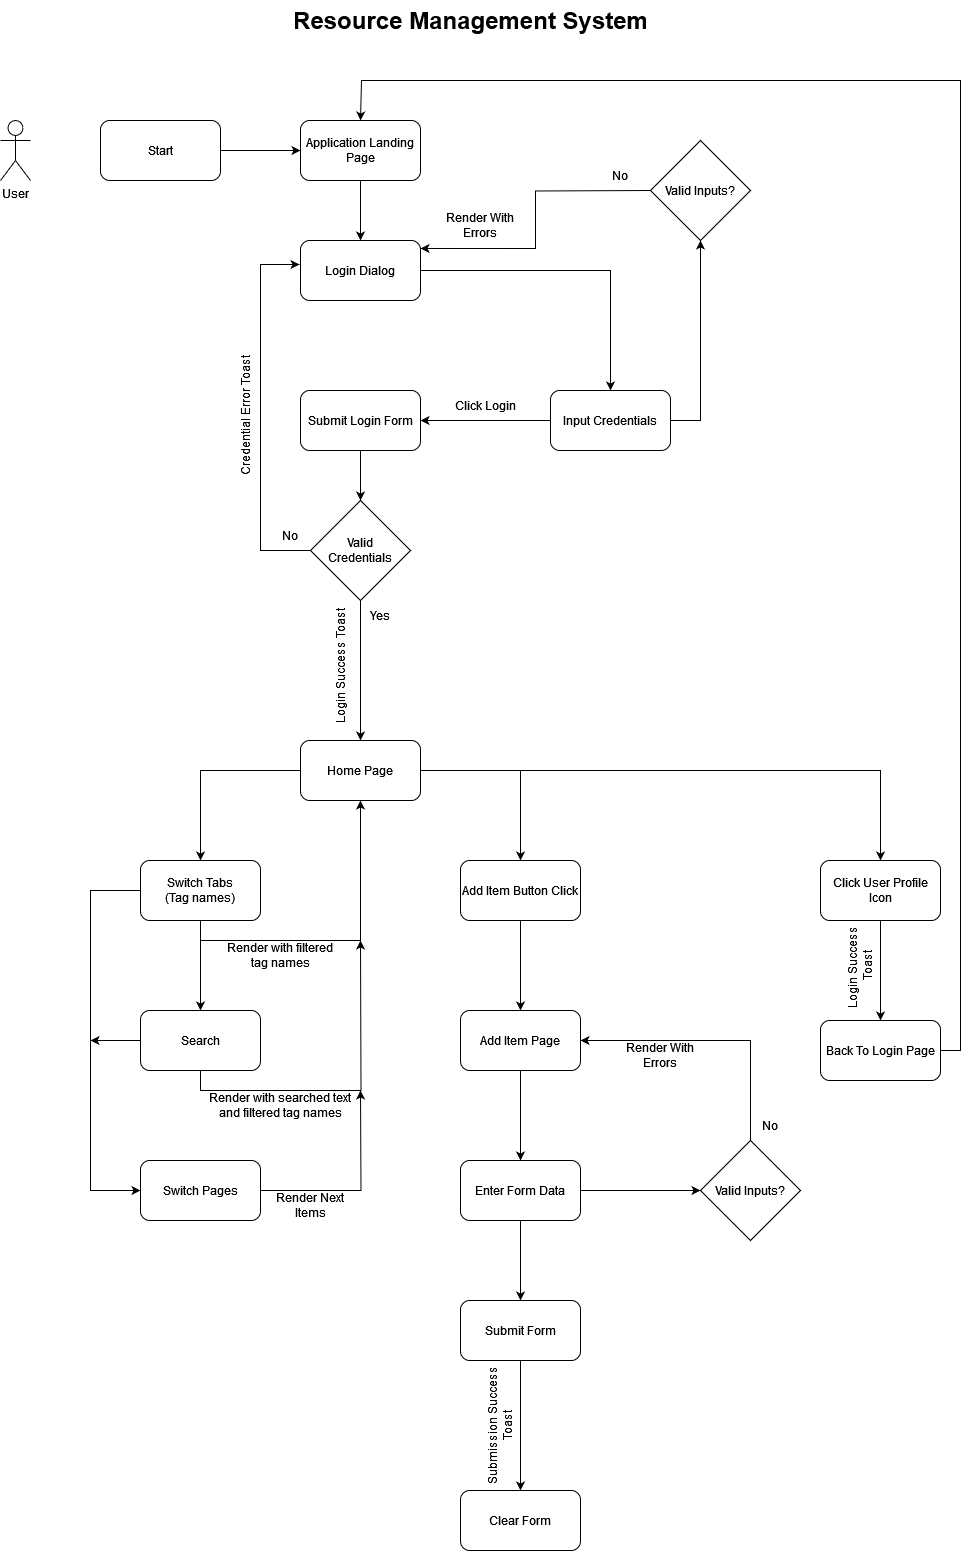

The diagram above was exported from draw.io. Its source (the exported page's mxGraphModel, read from the mxfile embedded in the PNG):
<mxGraphModel dx="2193" dy="737" grid="1" gridSize="10" guides="1" tooltips="1" connect="1" arrows="1" fold="1" page="1" pageScale="1" pageWidth="827" pageHeight="1169" background="#ffffff" math="0" shadow="0">
  <root>
    <mxCell id="WIyWlLk6GJQsqaUBKTNV-0" />
    <mxCell id="WIyWlLk6GJQsqaUBKTNV-1" parent="WIyWlLk6GJQsqaUBKTNV-0" />
    <mxCell id="WkhKV7Pjn8aGOx_X-7_z-0" value="Resource Management System" style="text;strokeColor=none;fillColor=none;html=1;fontSize=24;fontStyle=1;verticalAlign=middle;align=center;" vertex="1" parent="WIyWlLk6GJQsqaUBKTNV-1">
      <mxGeometry x="360" y="20" width="100" height="40" as="geometry" />
    </mxCell>
    <mxCell id="WkhKV7Pjn8aGOx_X-7_z-6" value="" style="edgeStyle=orthogonalEdgeStyle;rounded=0;orthogonalLoop=1;jettySize=auto;html=1;" edge="1" parent="WIyWlLk6GJQsqaUBKTNV-1" source="WkhKV7Pjn8aGOx_X-7_z-4" target="WkhKV7Pjn8aGOx_X-7_z-5">
      <mxGeometry relative="1" as="geometry" />
    </mxCell>
    <mxCell id="WkhKV7Pjn8aGOx_X-7_z-4" value="Application Landing Page" style="rounded=1;whiteSpace=wrap;html=1;" vertex="1" parent="WIyWlLk6GJQsqaUBKTNV-1">
      <mxGeometry x="240" y="140" width="120" height="60" as="geometry" />
    </mxCell>
    <mxCell id="WkhKV7Pjn8aGOx_X-7_z-36" style="edgeStyle=orthogonalEdgeStyle;rounded=0;orthogonalLoop=1;jettySize=auto;html=1;exitX=1;exitY=0.5;exitDx=0;exitDy=0;entryX=0.5;entryY=0;entryDx=0;entryDy=0;" edge="1" parent="WIyWlLk6GJQsqaUBKTNV-1" source="WkhKV7Pjn8aGOx_X-7_z-5" target="WkhKV7Pjn8aGOx_X-7_z-34">
      <mxGeometry relative="1" as="geometry" />
    </mxCell>
    <mxCell id="WkhKV7Pjn8aGOx_X-7_z-5" value="&lt;div&gt;Login Dialog&lt;/div&gt;" style="rounded=1;whiteSpace=wrap;html=1;" vertex="1" parent="WIyWlLk6GJQsqaUBKTNV-1">
      <mxGeometry x="240" y="260" width="120" height="60" as="geometry" />
    </mxCell>
    <mxCell id="WkhKV7Pjn8aGOx_X-7_z-15" value="Login Success Toast" style="text;html=1;align=center;verticalAlign=middle;whiteSpace=wrap;rounded=0;rotation=-90;" vertex="1" parent="WIyWlLk6GJQsqaUBKTNV-1">
      <mxGeometry x="210" y="670" width="140" height="30" as="geometry" />
    </mxCell>
    <mxCell id="WkhKV7Pjn8aGOx_X-7_z-23" value="Valid Inputs?" style="rhombus;whiteSpace=wrap;html=1;" vertex="1" parent="WIyWlLk6GJQsqaUBKTNV-1">
      <mxGeometry x="590" y="160" width="100" height="100" as="geometry" />
    </mxCell>
    <mxCell id="WkhKV7Pjn8aGOx_X-7_z-25" style="edgeStyle=orthogonalEdgeStyle;rounded=0;orthogonalLoop=1;jettySize=auto;html=1;entryX=1;entryY=0.133;entryDx=0;entryDy=0;entryPerimeter=0;" edge="1" parent="WIyWlLk6GJQsqaUBKTNV-1" target="WkhKV7Pjn8aGOx_X-7_z-5">
      <mxGeometry relative="1" as="geometry">
        <mxPoint x="590" y="210" as="sourcePoint" />
        <mxPoint x="380" y="267.02" as="targetPoint" />
      </mxGeometry>
    </mxCell>
    <mxCell id="WkhKV7Pjn8aGOx_X-7_z-26" value="Render With Errors" style="text;html=1;align=center;verticalAlign=middle;whiteSpace=wrap;rounded=0;" vertex="1" parent="WIyWlLk6GJQsqaUBKTNV-1">
      <mxGeometry x="370" y="230" width="100" height="30" as="geometry" />
    </mxCell>
    <mxCell id="WkhKV7Pjn8aGOx_X-7_z-28" value="No" style="text;html=1;align=center;verticalAlign=middle;whiteSpace=wrap;rounded=0;" vertex="1" parent="WIyWlLk6GJQsqaUBKTNV-1">
      <mxGeometry x="530" y="180" width="60" height="30" as="geometry" />
    </mxCell>
    <mxCell id="WkhKV7Pjn8aGOx_X-7_z-43" style="edgeStyle=orthogonalEdgeStyle;rounded=0;orthogonalLoop=1;jettySize=auto;html=1;exitX=0.5;exitY=1;exitDx=0;exitDy=0;entryX=0.5;entryY=0;entryDx=0;entryDy=0;" edge="1" parent="WIyWlLk6GJQsqaUBKTNV-1" source="WkhKV7Pjn8aGOx_X-7_z-30" target="WkhKV7Pjn8aGOx_X-7_z-41">
      <mxGeometry relative="1" as="geometry" />
    </mxCell>
    <mxCell id="WkhKV7Pjn8aGOx_X-7_z-30" value="Submit Login Form" style="rounded=1;whiteSpace=wrap;html=1;" vertex="1" parent="WIyWlLk6GJQsqaUBKTNV-1">
      <mxGeometry x="240" y="410" width="120" height="60" as="geometry" />
    </mxCell>
    <mxCell id="WkhKV7Pjn8aGOx_X-7_z-33" value="Click Login" style="text;html=1;align=center;verticalAlign=middle;whiteSpace=wrap;rounded=0;" vertex="1" parent="WIyWlLk6GJQsqaUBKTNV-1">
      <mxGeometry x="380" y="410" width="90" height="30" as="geometry" />
    </mxCell>
    <mxCell id="WkhKV7Pjn8aGOx_X-7_z-35" style="edgeStyle=orthogonalEdgeStyle;rounded=0;orthogonalLoop=1;jettySize=auto;html=1;exitX=1;exitY=0.5;exitDx=0;exitDy=0;entryX=0.5;entryY=1;entryDx=0;entryDy=0;" edge="1" parent="WIyWlLk6GJQsqaUBKTNV-1" source="WkhKV7Pjn8aGOx_X-7_z-34" target="WkhKV7Pjn8aGOx_X-7_z-23">
      <mxGeometry relative="1" as="geometry" />
    </mxCell>
    <mxCell id="WkhKV7Pjn8aGOx_X-7_z-40" style="edgeStyle=orthogonalEdgeStyle;rounded=0;orthogonalLoop=1;jettySize=auto;html=1;exitX=0;exitY=0.5;exitDx=0;exitDy=0;entryX=1;entryY=0.5;entryDx=0;entryDy=0;" edge="1" parent="WIyWlLk6GJQsqaUBKTNV-1" source="WkhKV7Pjn8aGOx_X-7_z-34" target="WkhKV7Pjn8aGOx_X-7_z-30">
      <mxGeometry relative="1" as="geometry" />
    </mxCell>
    <mxCell id="WkhKV7Pjn8aGOx_X-7_z-34" value="Input Credentials" style="rounded=1;whiteSpace=wrap;html=1;" vertex="1" parent="WIyWlLk6GJQsqaUBKTNV-1">
      <mxGeometry x="490" y="410" width="120" height="60" as="geometry" />
    </mxCell>
    <mxCell id="WkhKV7Pjn8aGOx_X-7_z-47" style="edgeStyle=orthogonalEdgeStyle;rounded=0;orthogonalLoop=1;jettySize=auto;html=1;exitX=0.5;exitY=1;exitDx=0;exitDy=0;entryX=0.5;entryY=0;entryDx=0;entryDy=0;" edge="1" parent="WIyWlLk6GJQsqaUBKTNV-1" source="WkhKV7Pjn8aGOx_X-7_z-41" target="WkhKV7Pjn8aGOx_X-7_z-46">
      <mxGeometry relative="1" as="geometry" />
    </mxCell>
    <mxCell id="WkhKV7Pjn8aGOx_X-7_z-41" value="&lt;div&gt;Valid&lt;/div&gt;&lt;div&gt;Credentials&lt;/div&gt;" style="rhombus;whiteSpace=wrap;html=1;" vertex="1" parent="WIyWlLk6GJQsqaUBKTNV-1">
      <mxGeometry x="250" y="520" width="100" height="100" as="geometry" />
    </mxCell>
    <mxCell id="WkhKV7Pjn8aGOx_X-7_z-42" style="edgeStyle=orthogonalEdgeStyle;rounded=0;orthogonalLoop=1;jettySize=auto;html=1;exitX=0;exitY=0.5;exitDx=0;exitDy=0;entryX=-0.008;entryY=0.4;entryDx=0;entryDy=0;entryPerimeter=0;" edge="1" parent="WIyWlLk6GJQsqaUBKTNV-1" source="WkhKV7Pjn8aGOx_X-7_z-41" target="WkhKV7Pjn8aGOx_X-7_z-5">
      <mxGeometry relative="1" as="geometry">
        <Array as="points">
          <mxPoint x="200" y="570" />
          <mxPoint x="200" y="284" />
        </Array>
      </mxGeometry>
    </mxCell>
    <mxCell id="WkhKV7Pjn8aGOx_X-7_z-44" value="No" style="text;html=1;align=center;verticalAlign=middle;whiteSpace=wrap;rounded=0;" vertex="1" parent="WIyWlLk6GJQsqaUBKTNV-1">
      <mxGeometry x="200" y="540" width="60" height="30" as="geometry" />
    </mxCell>
    <mxCell id="WkhKV7Pjn8aGOx_X-7_z-45" value="Credential Error Toast" style="text;html=1;align=center;verticalAlign=middle;whiteSpace=wrap;rounded=0;rotation=-90;" vertex="1" parent="WIyWlLk6GJQsqaUBKTNV-1">
      <mxGeometry x="120" y="420" width="130" height="30" as="geometry" />
    </mxCell>
    <mxCell id="WkhKV7Pjn8aGOx_X-7_z-51" style="edgeStyle=orthogonalEdgeStyle;rounded=0;orthogonalLoop=1;jettySize=auto;html=1;exitX=0;exitY=0.5;exitDx=0;exitDy=0;entryX=0.5;entryY=0;entryDx=0;entryDy=0;" edge="1" parent="WIyWlLk6GJQsqaUBKTNV-1" source="WkhKV7Pjn8aGOx_X-7_z-46" target="WkhKV7Pjn8aGOx_X-7_z-49">
      <mxGeometry relative="1" as="geometry" />
    </mxCell>
    <mxCell id="WkhKV7Pjn8aGOx_X-7_z-53" style="edgeStyle=orthogonalEdgeStyle;rounded=0;orthogonalLoop=1;jettySize=auto;html=1;exitX=1;exitY=0.5;exitDx=0;exitDy=0;entryX=0.5;entryY=0;entryDx=0;entryDy=0;" edge="1" parent="WIyWlLk6GJQsqaUBKTNV-1" source="WkhKV7Pjn8aGOx_X-7_z-46" target="WkhKV7Pjn8aGOx_X-7_z-52">
      <mxGeometry relative="1" as="geometry" />
    </mxCell>
    <mxCell id="WkhKV7Pjn8aGOx_X-7_z-89" style="edgeStyle=orthogonalEdgeStyle;rounded=0;orthogonalLoop=1;jettySize=auto;html=1;exitX=1;exitY=0.5;exitDx=0;exitDy=0;entryX=0.5;entryY=0;entryDx=0;entryDy=0;" edge="1" parent="WIyWlLk6GJQsqaUBKTNV-1" source="WkhKV7Pjn8aGOx_X-7_z-46" target="WkhKV7Pjn8aGOx_X-7_z-86">
      <mxGeometry relative="1" as="geometry" />
    </mxCell>
    <mxCell id="WkhKV7Pjn8aGOx_X-7_z-46" value="Home Page" style="rounded=1;whiteSpace=wrap;html=1;" vertex="1" parent="WIyWlLk6GJQsqaUBKTNV-1">
      <mxGeometry x="240" y="760" width="120" height="60" as="geometry" />
    </mxCell>
    <mxCell id="WkhKV7Pjn8aGOx_X-7_z-48" value="Yes" style="text;html=1;align=center;verticalAlign=middle;whiteSpace=wrap;rounded=0;" vertex="1" parent="WIyWlLk6GJQsqaUBKTNV-1">
      <mxGeometry x="290" y="620" width="60" height="30" as="geometry" />
    </mxCell>
    <mxCell id="WkhKV7Pjn8aGOx_X-7_z-55" style="edgeStyle=orthogonalEdgeStyle;rounded=0;orthogonalLoop=1;jettySize=auto;html=1;exitX=0.5;exitY=1;exitDx=0;exitDy=0;entryX=0.5;entryY=1;entryDx=0;entryDy=0;" edge="1" parent="WIyWlLk6GJQsqaUBKTNV-1" source="WkhKV7Pjn8aGOx_X-7_z-49" target="WkhKV7Pjn8aGOx_X-7_z-46">
      <mxGeometry relative="1" as="geometry" />
    </mxCell>
    <mxCell id="WkhKV7Pjn8aGOx_X-7_z-58" style="edgeStyle=orthogonalEdgeStyle;rounded=0;orthogonalLoop=1;jettySize=auto;html=1;exitX=0.5;exitY=1;exitDx=0;exitDy=0;entryX=0.5;entryY=0;entryDx=0;entryDy=0;" edge="1" parent="WIyWlLk6GJQsqaUBKTNV-1" source="WkhKV7Pjn8aGOx_X-7_z-49" target="WkhKV7Pjn8aGOx_X-7_z-57">
      <mxGeometry relative="1" as="geometry" />
    </mxCell>
    <mxCell id="WkhKV7Pjn8aGOx_X-7_z-67" style="edgeStyle=orthogonalEdgeStyle;rounded=0;orthogonalLoop=1;jettySize=auto;html=1;exitX=0;exitY=0.5;exitDx=0;exitDy=0;entryX=0;entryY=0.5;entryDx=0;entryDy=0;" edge="1" parent="WIyWlLk6GJQsqaUBKTNV-1" source="WkhKV7Pjn8aGOx_X-7_z-49" target="WkhKV7Pjn8aGOx_X-7_z-63">
      <mxGeometry relative="1" as="geometry">
        <Array as="points">
          <mxPoint x="30" y="910" />
          <mxPoint x="30" y="1210" />
        </Array>
      </mxGeometry>
    </mxCell>
    <mxCell id="WkhKV7Pjn8aGOx_X-7_z-49" value="&lt;div&gt;Switch Tabs&lt;/div&gt;&lt;div&gt;(Tag names)&lt;br&gt;&lt;/div&gt;" style="rounded=1;whiteSpace=wrap;html=1;" vertex="1" parent="WIyWlLk6GJQsqaUBKTNV-1">
      <mxGeometry x="80" y="880" width="120" height="60" as="geometry" />
    </mxCell>
    <mxCell id="WkhKV7Pjn8aGOx_X-7_z-72" style="edgeStyle=orthogonalEdgeStyle;rounded=0;orthogonalLoop=1;jettySize=auto;html=1;exitX=0.5;exitY=1;exitDx=0;exitDy=0;entryX=0.5;entryY=0;entryDx=0;entryDy=0;" edge="1" parent="WIyWlLk6GJQsqaUBKTNV-1" source="WkhKV7Pjn8aGOx_X-7_z-52" target="WkhKV7Pjn8aGOx_X-7_z-71">
      <mxGeometry relative="1" as="geometry" />
    </mxCell>
    <mxCell id="WkhKV7Pjn8aGOx_X-7_z-52" value="Add Item Button Click" style="rounded=1;whiteSpace=wrap;html=1;" vertex="1" parent="WIyWlLk6GJQsqaUBKTNV-1">
      <mxGeometry x="400" y="880" width="120" height="60" as="geometry" />
    </mxCell>
    <mxCell id="WkhKV7Pjn8aGOx_X-7_z-56" value="Render with searched text and filtered tag names" style="text;html=1;align=center;verticalAlign=middle;whiteSpace=wrap;rounded=0;" vertex="1" parent="WIyWlLk6GJQsqaUBKTNV-1">
      <mxGeometry x="140" y="1110" width="160" height="30" as="geometry" />
    </mxCell>
    <mxCell id="WkhKV7Pjn8aGOx_X-7_z-60" style="edgeStyle=orthogonalEdgeStyle;rounded=0;orthogonalLoop=1;jettySize=auto;html=1;exitX=0.5;exitY=1;exitDx=0;exitDy=0;" edge="1" parent="WIyWlLk6GJQsqaUBKTNV-1" source="WkhKV7Pjn8aGOx_X-7_z-57">
      <mxGeometry relative="1" as="geometry">
        <mxPoint x="300" y="960" as="targetPoint" />
      </mxGeometry>
    </mxCell>
    <mxCell id="WkhKV7Pjn8aGOx_X-7_z-68" style="edgeStyle=orthogonalEdgeStyle;rounded=0;orthogonalLoop=1;jettySize=auto;html=1;exitX=0;exitY=0.5;exitDx=0;exitDy=0;" edge="1" parent="WIyWlLk6GJQsqaUBKTNV-1" source="WkhKV7Pjn8aGOx_X-7_z-57">
      <mxGeometry relative="1" as="geometry">
        <mxPoint x="30" y="1060" as="targetPoint" />
      </mxGeometry>
    </mxCell>
    <mxCell id="WkhKV7Pjn8aGOx_X-7_z-57" value="Search" style="rounded=1;whiteSpace=wrap;html=1;" vertex="1" parent="WIyWlLk6GJQsqaUBKTNV-1">
      <mxGeometry x="80" y="1030" width="120" height="60" as="geometry" />
    </mxCell>
    <mxCell id="WkhKV7Pjn8aGOx_X-7_z-61" value="Render with filtered tag names" style="text;html=1;align=center;verticalAlign=middle;whiteSpace=wrap;rounded=0;" vertex="1" parent="WIyWlLk6GJQsqaUBKTNV-1">
      <mxGeometry x="165" y="960" width="110" height="30" as="geometry" />
    </mxCell>
    <mxCell id="WkhKV7Pjn8aGOx_X-7_z-69" style="edgeStyle=orthogonalEdgeStyle;rounded=0;orthogonalLoop=1;jettySize=auto;html=1;exitX=1;exitY=0.5;exitDx=0;exitDy=0;" edge="1" parent="WIyWlLk6GJQsqaUBKTNV-1" source="WkhKV7Pjn8aGOx_X-7_z-63">
      <mxGeometry relative="1" as="geometry">
        <mxPoint x="300" y="1110" as="targetPoint" />
      </mxGeometry>
    </mxCell>
    <mxCell id="WkhKV7Pjn8aGOx_X-7_z-63" value="Switch Pages" style="rounded=1;whiteSpace=wrap;html=1;" vertex="1" parent="WIyWlLk6GJQsqaUBKTNV-1">
      <mxGeometry x="80" y="1180" width="120" height="60" as="geometry" />
    </mxCell>
    <mxCell id="WkhKV7Pjn8aGOx_X-7_z-70" value="Render Next Items" style="text;html=1;align=center;verticalAlign=middle;whiteSpace=wrap;rounded=0;" vertex="1" parent="WIyWlLk6GJQsqaUBKTNV-1">
      <mxGeometry x="200" y="1210" width="100" height="30" as="geometry" />
    </mxCell>
    <mxCell id="WkhKV7Pjn8aGOx_X-7_z-74" style="edgeStyle=orthogonalEdgeStyle;rounded=0;orthogonalLoop=1;jettySize=auto;html=1;exitX=0.5;exitY=1;exitDx=0;exitDy=0;entryX=0.5;entryY=0;entryDx=0;entryDy=0;" edge="1" parent="WIyWlLk6GJQsqaUBKTNV-1" source="WkhKV7Pjn8aGOx_X-7_z-71" target="WkhKV7Pjn8aGOx_X-7_z-73">
      <mxGeometry relative="1" as="geometry" />
    </mxCell>
    <mxCell id="WkhKV7Pjn8aGOx_X-7_z-71" value="Add Item Page" style="rounded=1;whiteSpace=wrap;html=1;" vertex="1" parent="WIyWlLk6GJQsqaUBKTNV-1">
      <mxGeometry x="400" y="1030" width="120" height="60" as="geometry" />
    </mxCell>
    <mxCell id="WkhKV7Pjn8aGOx_X-7_z-76" style="edgeStyle=orthogonalEdgeStyle;rounded=0;orthogonalLoop=1;jettySize=auto;html=1;exitX=1;exitY=0.5;exitDx=0;exitDy=0;entryX=0;entryY=0.5;entryDx=0;entryDy=0;" edge="1" parent="WIyWlLk6GJQsqaUBKTNV-1" source="WkhKV7Pjn8aGOx_X-7_z-73" target="WkhKV7Pjn8aGOx_X-7_z-75">
      <mxGeometry relative="1" as="geometry" />
    </mxCell>
    <mxCell id="WkhKV7Pjn8aGOx_X-7_z-82" style="edgeStyle=orthogonalEdgeStyle;rounded=0;orthogonalLoop=1;jettySize=auto;html=1;exitX=0.5;exitY=1;exitDx=0;exitDy=0;" edge="1" parent="WIyWlLk6GJQsqaUBKTNV-1" source="WkhKV7Pjn8aGOx_X-7_z-73" target="WkhKV7Pjn8aGOx_X-7_z-81">
      <mxGeometry relative="1" as="geometry" />
    </mxCell>
    <mxCell id="WkhKV7Pjn8aGOx_X-7_z-73" value="Enter Form Data" style="rounded=1;whiteSpace=wrap;html=1;" vertex="1" parent="WIyWlLk6GJQsqaUBKTNV-1">
      <mxGeometry x="400" y="1180" width="120" height="60" as="geometry" />
    </mxCell>
    <mxCell id="WkhKV7Pjn8aGOx_X-7_z-77" style="edgeStyle=orthogonalEdgeStyle;rounded=0;orthogonalLoop=1;jettySize=auto;html=1;exitX=0.5;exitY=0;exitDx=0;exitDy=0;entryX=1;entryY=0.5;entryDx=0;entryDy=0;" edge="1" parent="WIyWlLk6GJQsqaUBKTNV-1" source="WkhKV7Pjn8aGOx_X-7_z-75" target="WkhKV7Pjn8aGOx_X-7_z-71">
      <mxGeometry relative="1" as="geometry" />
    </mxCell>
    <mxCell id="WkhKV7Pjn8aGOx_X-7_z-75" value="Valid Inputs?" style="rhombus;whiteSpace=wrap;html=1;" vertex="1" parent="WIyWlLk6GJQsqaUBKTNV-1">
      <mxGeometry x="640" y="1160" width="100" height="100" as="geometry" />
    </mxCell>
    <mxCell id="WkhKV7Pjn8aGOx_X-7_z-78" value="Render With Errors" style="text;html=1;align=center;verticalAlign=middle;whiteSpace=wrap;rounded=0;" vertex="1" parent="WIyWlLk6GJQsqaUBKTNV-1">
      <mxGeometry x="550" y="1060" width="100" height="30" as="geometry" />
    </mxCell>
    <mxCell id="WkhKV7Pjn8aGOx_X-7_z-79" value="No" style="text;html=1;align=center;verticalAlign=middle;whiteSpace=wrap;rounded=0;" vertex="1" parent="WIyWlLk6GJQsqaUBKTNV-1">
      <mxGeometry x="680" y="1130" width="60" height="30" as="geometry" />
    </mxCell>
    <mxCell id="WkhKV7Pjn8aGOx_X-7_z-84" style="edgeStyle=orthogonalEdgeStyle;rounded=0;orthogonalLoop=1;jettySize=auto;html=1;exitX=0.5;exitY=1;exitDx=0;exitDy=0;entryX=0.5;entryY=0;entryDx=0;entryDy=0;" edge="1" parent="WIyWlLk6GJQsqaUBKTNV-1" source="WkhKV7Pjn8aGOx_X-7_z-81" target="WkhKV7Pjn8aGOx_X-7_z-83">
      <mxGeometry relative="1" as="geometry" />
    </mxCell>
    <mxCell id="WkhKV7Pjn8aGOx_X-7_z-81" value="Submit Form" style="rounded=1;whiteSpace=wrap;html=1;" vertex="1" parent="WIyWlLk6GJQsqaUBKTNV-1">
      <mxGeometry x="400" y="1320" width="120" height="60" as="geometry" />
    </mxCell>
    <mxCell id="WkhKV7Pjn8aGOx_X-7_z-83" value="&lt;div&gt;Clear Form&lt;/div&gt;" style="rounded=1;whiteSpace=wrap;html=1;" vertex="1" parent="WIyWlLk6GJQsqaUBKTNV-1">
      <mxGeometry x="400" y="1510" width="120" height="60" as="geometry" />
    </mxCell>
    <mxCell id="WkhKV7Pjn8aGOx_X-7_z-85" value="Submission Success Toast" style="text;html=1;align=center;verticalAlign=middle;whiteSpace=wrap;rounded=0;rotation=-90;" vertex="1" parent="WIyWlLk6GJQsqaUBKTNV-1">
      <mxGeometry x="370" y="1430" width="140" height="30" as="geometry" />
    </mxCell>
    <mxCell id="WkhKV7Pjn8aGOx_X-7_z-91" style="edgeStyle=orthogonalEdgeStyle;rounded=0;orthogonalLoop=1;jettySize=auto;html=1;exitX=0.5;exitY=1;exitDx=0;exitDy=0;entryX=0.5;entryY=0;entryDx=0;entryDy=0;" edge="1" parent="WIyWlLk6GJQsqaUBKTNV-1" source="WkhKV7Pjn8aGOx_X-7_z-86" target="WkhKV7Pjn8aGOx_X-7_z-90">
      <mxGeometry relative="1" as="geometry" />
    </mxCell>
    <mxCell id="WkhKV7Pjn8aGOx_X-7_z-86" value="Click User Profile Icon" style="rounded=1;whiteSpace=wrap;html=1;" vertex="1" parent="WIyWlLk6GJQsqaUBKTNV-1">
      <mxGeometry x="760" y="880" width="120" height="60" as="geometry" />
    </mxCell>
    <mxCell id="WkhKV7Pjn8aGOx_X-7_z-94" style="edgeStyle=orthogonalEdgeStyle;rounded=0;orthogonalLoop=1;jettySize=auto;html=1;exitX=1;exitY=0.5;exitDx=0;exitDy=0;" edge="1" parent="WIyWlLk6GJQsqaUBKTNV-1" source="WkhKV7Pjn8aGOx_X-7_z-90">
      <mxGeometry relative="1" as="geometry">
        <mxPoint x="300" y="140" as="targetPoint" />
        <Array as="points">
          <mxPoint x="900" y="1070" />
          <mxPoint x="900" y="100" />
          <mxPoint x="301" y="100" />
        </Array>
      </mxGeometry>
    </mxCell>
    <mxCell id="WkhKV7Pjn8aGOx_X-7_z-90" value="Back To Login Page" style="rounded=1;whiteSpace=wrap;html=1;" vertex="1" parent="WIyWlLk6GJQsqaUBKTNV-1">
      <mxGeometry x="760" y="1040" width="120" height="60" as="geometry" />
    </mxCell>
    <mxCell id="WkhKV7Pjn8aGOx_X-7_z-92" value="&lt;div&gt;Login Success&amp;nbsp;&lt;/div&gt;&lt;div&gt;Toast&lt;/div&gt;" style="text;html=1;align=center;verticalAlign=middle;whiteSpace=wrap;rounded=0;rotation=-90;" vertex="1" parent="WIyWlLk6GJQsqaUBKTNV-1">
      <mxGeometry x="730" y="970" width="140" height="30" as="geometry" />
    </mxCell>
    <mxCell id="WkhKV7Pjn8aGOx_X-7_z-96" style="edgeStyle=orthogonalEdgeStyle;rounded=0;orthogonalLoop=1;jettySize=auto;html=1;exitX=1;exitY=0.5;exitDx=0;exitDy=0;entryX=0;entryY=0.5;entryDx=0;entryDy=0;" edge="1" parent="WIyWlLk6GJQsqaUBKTNV-1" source="WkhKV7Pjn8aGOx_X-7_z-95" target="WkhKV7Pjn8aGOx_X-7_z-4">
      <mxGeometry relative="1" as="geometry" />
    </mxCell>
    <mxCell id="WkhKV7Pjn8aGOx_X-7_z-95" value="Start" style="rounded=1;whiteSpace=wrap;html=1;" vertex="1" parent="WIyWlLk6GJQsqaUBKTNV-1">
      <mxGeometry x="40" y="140" width="120" height="60" as="geometry" />
    </mxCell>
    <mxCell id="WkhKV7Pjn8aGOx_X-7_z-97" value="User" style="shape=umlActor;verticalLabelPosition=bottom;verticalAlign=top;html=1;outlineConnect=0;" vertex="1" parent="WIyWlLk6GJQsqaUBKTNV-1">
      <mxGeometry x="-60" y="140" width="30" height="60" as="geometry" />
    </mxCell>
  </root>
</mxGraphModel>